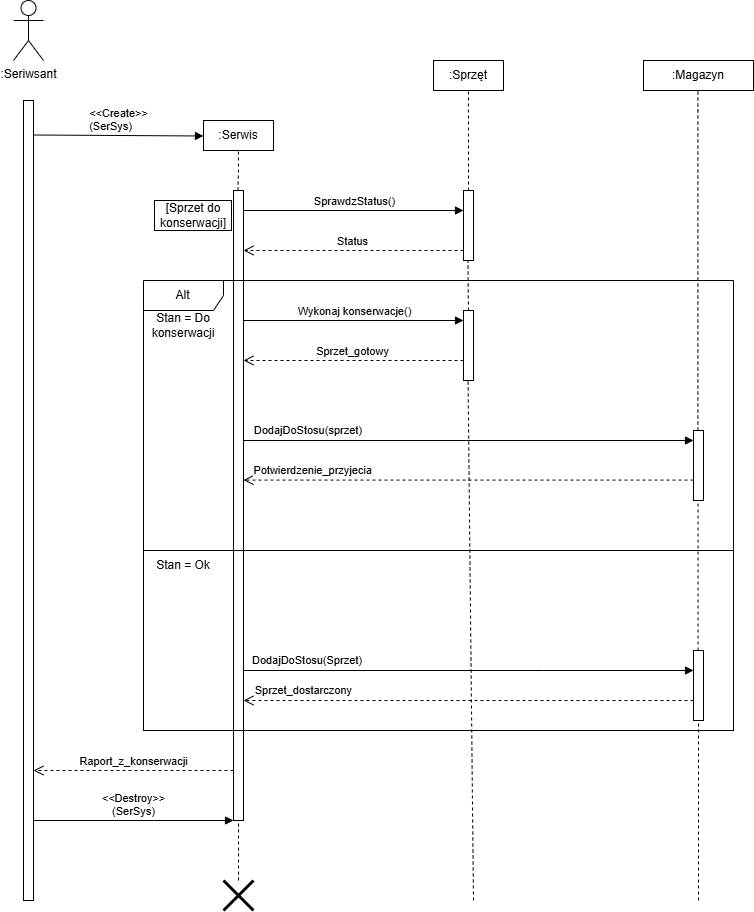

The diagram above was exported from draw.io. Its source (the exported page's mxGraphModel, read from the mxfile embedded in the PNG):
<mxGraphModel dx="1084" dy="631" grid="1" gridSize="10" guides="1" tooltips="1" connect="1" arrows="1" fold="1" page="1" pageScale="1" pageWidth="827" pageHeight="1169" math="0" shadow="0">
  <root>
    <mxCell id="0" />
    <mxCell id="1" parent="0" />
    <mxCell id="2t79zhNpTNSEqL4230KH-7" parent="1" style="html=1;points=[[0,0,0,0,5],[0,1,0,0,-5],[1,0,0,0,5],[1,1,0,0,-5]];perimeter=orthogonalPerimeter;outlineConnect=0;targetShapes=umlLifeline;portConstraint=eastwest;newEdgeStyle={&quot;curved&quot;:0,&quot;rounded&quot;:0};" value="" vertex="1">
      <mxGeometry height="630" width="10" x="310" y="250" as="geometry" />
    </mxCell>
    <mxCell id="8AZy1l5UmPcxE9RvwKtM-4" parent="1" style="html=1;whiteSpace=wrap;fillColor=none;" value="" vertex="1">
      <mxGeometry height="180" width="590" x="220" y="610" as="geometry" />
    </mxCell>
    <mxCell id="2t79zhNpTNSEqL4230KH-1" parent="1" style="shape=umlActor;verticalLabelPosition=bottom;verticalAlign=top;html=1;outlineConnect=0;" value=":Seriwsant" vertex="1">
      <mxGeometry height="60" width="30" x="90" y="60" as="geometry" />
    </mxCell>
    <mxCell id="2t79zhNpTNSEqL4230KH-3" parent="1" style="html=1;points=[[0,0,0,0,5],[0,1,0,0,-5],[1,0,0,0,5],[1,1,0,0,-5]];perimeter=orthogonalPerimeter;outlineConnect=0;targetShapes=umlLifeline;portConstraint=eastwest;newEdgeStyle={&quot;curved&quot;:0,&quot;rounded&quot;:0};" value="" vertex="1">
      <mxGeometry height="800" width="10" x="100" y="160" as="geometry" />
    </mxCell>
    <mxCell id="2t79zhNpTNSEqL4230KH-4" parent="1" style="html=1;whiteSpace=wrap;" value=":Serwis" vertex="1">
      <mxGeometry height="30" width="70" x="280" y="180" as="geometry" />
    </mxCell>
    <mxCell id="2t79zhNpTNSEqL4230KH-5" edge="1" parent="1" style="html=1;verticalAlign=bottom;endArrow=block;curved=0;rounded=0;" value="&lt;div style=&quot;text-align: start;&quot;&gt;&lt;font color=&quot;#000000&quot;&gt;&lt;span style=&quot;white-space-collapse: preserve; background-color: rgb(254, 254, 254);&quot;&gt;&amp;lt;&amp;lt;Create&amp;gt;&amp;gt;&lt;/span&gt;&lt;/font&gt;&lt;/div&gt;&lt;div style=&quot;text-align: start;&quot;&gt;&lt;font color=&quot;#000000&quot;&gt;&lt;span style=&quot;white-space-collapse: preserve; background-color: rgb(254, 254, 254);&quot;&gt;(SerSys)&lt;/span&gt;&lt;/font&gt;&lt;/div&gt;">
      <mxGeometry relative="1" width="80" as="geometry">
        <mxPoint x="110" y="194.5" as="sourcePoint" />
        <mxPoint x="280" y="195.5" as="targetPoint" />
      </mxGeometry>
    </mxCell>
    <mxCell id="2t79zhNpTNSEqL4230KH-6" edge="1" parent="1" style="endArrow=none;dashed=1;html=1;rounded=0;" value="">
      <mxGeometry height="50" relative="1" width="50" as="geometry">
        <Array as="points">
          <mxPoint x="314.94" y="230" />
        </Array>
        <mxPoint x="314.5" y="250" as="sourcePoint" />
        <mxPoint x="314.94" y="210" as="targetPoint" />
      </mxGeometry>
    </mxCell>
    <mxCell id="2t79zhNpTNSEqL4230KH-8" parent="1" style="html=1;whiteSpace=wrap;" value=":Sprzęt" vertex="1">
      <mxGeometry height="30" width="70" x="510" y="120" as="geometry" />
    </mxCell>
    <mxCell id="2t79zhNpTNSEqL4230KH-9" parent="1" style="html=1;whiteSpace=wrap;" value=":Magazyn" vertex="1">
      <mxGeometry height="30" width="110" x="720" y="120" as="geometry" />
    </mxCell>
    <mxCell id="2t79zhNpTNSEqL4230KH-10" edge="1" parent="1" source="2t79zhNpTNSEqL4230KH-11" style="endArrow=none;dashed=1;html=1;rounded=0;" target="2t79zhNpTNSEqL4230KH-7" value="">
      <mxGeometry height="50" relative="1" width="50" as="geometry">
        <Array as="points" />
        <mxPoint x="315" y="880" as="sourcePoint" />
        <mxPoint x="314.5" y="840" as="targetPoint" />
      </mxGeometry>
    </mxCell>
    <mxCell id="2t79zhNpTNSEqL4230KH-11" parent="1" style="shape=umlDestroy;whiteSpace=wrap;html=1;strokeWidth=3;targetShapes=umlLifeline;" value="" vertex="1">
      <mxGeometry height="30" width="30" x="300" y="940" as="geometry" />
    </mxCell>
    <mxCell id="2t79zhNpTNSEqL4230KH-12" edge="1" parent="1" style="html=1;verticalAlign=bottom;endArrow=block;curved=0;rounded=0;" value="&amp;lt;&amp;lt;Destroy&amp;gt;&amp;gt;&lt;div&gt;(SerSys)&lt;/div&gt;">
      <mxGeometry relative="1" width="80" as="geometry">
        <mxPoint as="offset" />
        <Array as="points">
          <mxPoint x="230" y="880" />
        </Array>
        <mxPoint x="110" y="880" as="sourcePoint" />
        <mxPoint x="310" y="880" as="targetPoint" />
      </mxGeometry>
    </mxCell>
    <mxCell id="2t79zhNpTNSEqL4230KH-13" edge="1" parent="1" style="endArrow=none;dashed=1;html=1;rounded=0;" value="">
      <mxGeometry height="50" relative="1" width="50" as="geometry">
        <Array as="points">
          <mxPoint x="544.94" y="170" />
        </Array>
        <mxPoint x="545" y="250" as="sourcePoint" />
        <mxPoint x="544.94" y="150" as="targetPoint" />
      </mxGeometry>
    </mxCell>
    <mxCell id="2t79zhNpTNSEqL4230KH-14" edge="1" parent="1" source="2t79zhNpTNSEqL4230KH-33" style="endArrow=none;dashed=1;html=1;rounded=0;" value="">
      <mxGeometry height="50" relative="1" width="50" as="geometry">
        <Array as="points">
          <mxPoint x="774.41" y="170" />
        </Array>
        <mxPoint x="774.4699999999999" y="250" as="sourcePoint" />
        <mxPoint x="774.41" y="150" as="targetPoint" />
      </mxGeometry>
    </mxCell>
    <mxCell id="2t79zhNpTNSEqL4230KH-15" parent="1" style="html=1;points=[[0,0,0,0,5],[0,1,0,0,-5],[1,0,0,0,5],[1,1,0,0,-5]];perimeter=orthogonalPerimeter;outlineConnect=0;targetShapes=umlLifeline;portConstraint=eastwest;newEdgeStyle={&quot;curved&quot;:0,&quot;rounded&quot;:0};" value="" vertex="1">
      <mxGeometry height="70" width="10" x="540" y="250" as="geometry" />
    </mxCell>
    <mxCell id="2t79zhNpTNSEqL4230KH-16" edge="1" parent="1" style="html=1;verticalAlign=bottom;endArrow=block;curved=0;rounded=0;" target="2t79zhNpTNSEqL4230KH-15" value="SprawdzStatus()">
      <mxGeometry relative="1" width="80" as="geometry">
        <mxPoint x="320" y="270" as="sourcePoint" />
        <mxPoint x="400" y="270" as="targetPoint" />
      </mxGeometry>
    </mxCell>
    <mxCell id="2t79zhNpTNSEqL4230KH-26" edge="1" parent="1" source="2t79zhNpTNSEqL4230KH-15" style="html=1;verticalAlign=bottom;endArrow=open;dashed=1;endSize=8;curved=0;rounded=0;" value="Status">
      <mxGeometry relative="1" x="0.0048" as="geometry">
        <mxPoint as="offset" />
        <mxPoint x="400" y="310" as="sourcePoint" />
        <mxPoint x="320" y="310" as="targetPoint" />
      </mxGeometry>
    </mxCell>
    <mxCell id="2t79zhNpTNSEqL4230KH-27" parent="1" style="shape=umlFrame;whiteSpace=wrap;html=1;pointerEvents=0;width=80;height=30;" value="Alt" vertex="1">
      <mxGeometry height="270" width="590" x="220" y="340" as="geometry" />
    </mxCell>
    <mxCell id="2t79zhNpTNSEqL4230KH-29" edge="1" parent="1" style="endArrow=none;dashed=1;html=1;rounded=0;" value="">
      <mxGeometry height="50" relative="1" width="50" as="geometry">
        <Array as="points">
          <mxPoint x="544.58" y="340" />
        </Array>
        <mxPoint x="545" y="370" as="sourcePoint" />
        <mxPoint x="544.58" y="320" as="targetPoint" />
      </mxGeometry>
    </mxCell>
    <mxCell id="2t79zhNpTNSEqL4230KH-30" parent="1" style="html=1;points=[[0,0,0,0,5],[0,1,0,0,-5],[1,0,0,0,5],[1,1,0,0,-5]];perimeter=orthogonalPerimeter;outlineConnect=0;targetShapes=umlLifeline;portConstraint=eastwest;newEdgeStyle={&quot;curved&quot;:0,&quot;rounded&quot;:0};" value="" vertex="1">
      <mxGeometry height="70" width="10" x="540" y="370" as="geometry" />
    </mxCell>
    <mxCell id="2t79zhNpTNSEqL4230KH-31" edge="1" parent="1" style="html=1;verticalAlign=bottom;endArrow=block;curved=0;rounded=0;" value="Wykonaj konserwacje()">
      <mxGeometry relative="1" width="80" as="geometry">
        <mxPoint x="320" y="380" as="sourcePoint" />
        <mxPoint x="540" y="380" as="targetPoint" />
      </mxGeometry>
    </mxCell>
    <mxCell id="2t79zhNpTNSEqL4230KH-32" edge="1" parent="1" style="html=1;verticalAlign=bottom;endArrow=open;dashed=1;endSize=8;curved=0;rounded=0;" value="Sprzet_gotowy">
      <mxGeometry relative="1" as="geometry">
        <mxPoint x="540" y="420" as="sourcePoint" />
        <mxPoint x="320" y="420" as="targetPoint" />
      </mxGeometry>
    </mxCell>
    <mxCell id="2t79zhNpTNSEqL4230KH-33" parent="1" style="html=1;points=[[0,0,0,0,5],[0,1,0,0,-5],[1,0,0,0,5],[1,1,0,0,-5]];perimeter=orthogonalPerimeter;outlineConnect=0;targetShapes=umlLifeline;portConstraint=eastwest;newEdgeStyle={&quot;curved&quot;:0,&quot;rounded&quot;:0};" value="" vertex="1">
      <mxGeometry height="70" width="10" x="770" y="490" as="geometry" />
    </mxCell>
    <mxCell id="2t79zhNpTNSEqL4230KH-34" edge="1" parent="1" style="html=1;verticalAlign=middle;endArrow=block;curved=0;rounded=0;labelPosition=left;verticalLabelPosition=middle;align=right;" target="2t79zhNpTNSEqL4230KH-33" value="DodajDoStosu(sprzet)">
      <mxGeometry relative="1" width="80" x="-0.4667" y="10" as="geometry">
        <mxPoint as="offset" />
        <mxPoint x="320" y="500" as="sourcePoint" />
        <mxPoint x="540" y="500" as="targetPoint" />
      </mxGeometry>
    </mxCell>
    <mxCell id="2t79zhNpTNSEqL4230KH-35" edge="1" parent="1" style="html=1;verticalAlign=middle;endArrow=open;dashed=1;endSize=8;curved=0;rounded=0;labelPosition=left;verticalLabelPosition=middle;align=right;" target="2t79zhNpTNSEqL4230KH-7" value="Potwierdzenie_przyjecia">
      <mxGeometry relative="1" x="0.4222" y="-10" as="geometry">
        <mxPoint as="offset" />
        <mxPoint x="770" y="539.58" as="sourcePoint" />
        <mxPoint x="550" y="539.58" as="targetPoint" />
      </mxGeometry>
    </mxCell>
    <mxCell id="2t79zhNpTNSEqL4230KH-36" edge="1" parent="1" source="2t79zhNpTNSEqL4230KH-45" style="endArrow=none;dashed=1;html=1;rounded=0;" value="">
      <mxGeometry height="50" relative="1" width="50" as="geometry">
        <Array as="points" />
        <mxPoint x="775" y="960" as="sourcePoint" />
        <mxPoint x="774.58" y="560" as="targetPoint" />
      </mxGeometry>
    </mxCell>
    <mxCell id="2t79zhNpTNSEqL4230KH-37" edge="1" parent="1" style="endArrow=none;dashed=1;html=1;rounded=0;" value="">
      <mxGeometry height="50" relative="1" width="50" as="geometry">
        <Array as="points" />
        <mxPoint x="550" y="960" as="sourcePoint" />
        <mxPoint x="544.58" y="440" as="targetPoint" />
      </mxGeometry>
    </mxCell>
    <mxCell id="2t79zhNpTNSEqL4230KH-38" edge="1" parent="1" style="html=1;verticalAlign=bottom;endArrow=open;dashed=1;endSize=8;curved=0;rounded=0;" value="Raport_z_konserwacji">
      <mxGeometry relative="1" as="geometry">
        <mxPoint x="310" y="830" as="sourcePoint" />
        <mxPoint x="110" y="830" as="targetPoint" />
      </mxGeometry>
    </mxCell>
    <mxCell id="2t79zhNpTNSEqL4230KH-39" parent="1" style="text;html=1;whiteSpace=wrap;strokeColor=none;fillColor=none;align=center;verticalAlign=middle;rounded=0;labelBackgroundColor=none;labelBorderColor=default;" value="[Sprzet do konserwacji]" vertex="1">
      <mxGeometry height="30" width="80" x="230" y="260" as="geometry" />
    </mxCell>
    <mxCell id="2t79zhNpTNSEqL4230KH-46" edge="1" parent="1" style="endArrow=none;dashed=1;html=1;rounded=0;" target="2t79zhNpTNSEqL4230KH-45" value="">
      <mxGeometry height="50" relative="1" width="50" as="geometry">
        <Array as="points" />
        <mxPoint x="775" y="960" as="sourcePoint" />
        <mxPoint x="774.58" y="560" as="targetPoint" />
      </mxGeometry>
    </mxCell>
    <mxCell id="2t79zhNpTNSEqL4230KH-45" parent="1" style="html=1;points=[[0,0,0,0,5],[0,1,0,0,-5],[1,0,0,0,5],[1,1,0,0,-5]];perimeter=orthogonalPerimeter;outlineConnect=0;targetShapes=umlLifeline;portConstraint=eastwest;newEdgeStyle={&quot;curved&quot;:0,&quot;rounded&quot;:0};" value="" vertex="1">
      <mxGeometry height="70" width="10" x="770" y="710" as="geometry" />
    </mxCell>
    <mxCell id="2t79zhNpTNSEqL4230KH-47" edge="1" parent="1" style="html=1;verticalAlign=middle;endArrow=block;curved=0;rounded=0;labelPosition=left;verticalLabelPosition=middle;align=right;" value="DodajDoStosu(Sprzet)">
      <mxGeometry relative="1" width="80" x="-0.4667" y="10" as="geometry">
        <mxPoint as="offset" />
        <Array as="points">
          <mxPoint x="620" y="730" />
        </Array>
        <mxPoint x="320" y="730" as="sourcePoint" />
        <mxPoint x="770" y="730" as="targetPoint" />
      </mxGeometry>
    </mxCell>
    <mxCell id="2t79zhNpTNSEqL4230KH-48" edge="1" parent="1" source="2t79zhNpTNSEqL4230KH-45" style="html=1;verticalAlign=middle;endArrow=open;dashed=1;endSize=8;curved=0;rounded=0;labelPosition=left;verticalLabelPosition=middle;align=right;" value="Sprzet_dostarczony">
      <mxGeometry relative="1" x="0.5111" y="-10" as="geometry">
        <mxPoint as="offset" />
        <mxPoint x="540" y="760" as="sourcePoint" />
        <mxPoint x="320" y="760" as="targetPoint" />
      </mxGeometry>
    </mxCell>
    <mxCell id="8AZy1l5UmPcxE9RvwKtM-3" parent="1" style="text;html=1;whiteSpace=wrap;strokeColor=none;fillColor=none;align=center;verticalAlign=middle;rounded=0;" value="Stan = Do konserwacji" vertex="1">
      <mxGeometry height="30" width="80" x="220" y="370" as="geometry" />
    </mxCell>
    <mxCell id="8AZy1l5UmPcxE9RvwKtM-5" parent="1" style="text;html=1;whiteSpace=wrap;strokeColor=none;fillColor=none;align=center;verticalAlign=middle;rounded=0;" value="Stan = Ok" vertex="1">
      <mxGeometry height="30" width="80" x="220" y="610" as="geometry" />
    </mxCell>
  </root>
</mxGraphModel>